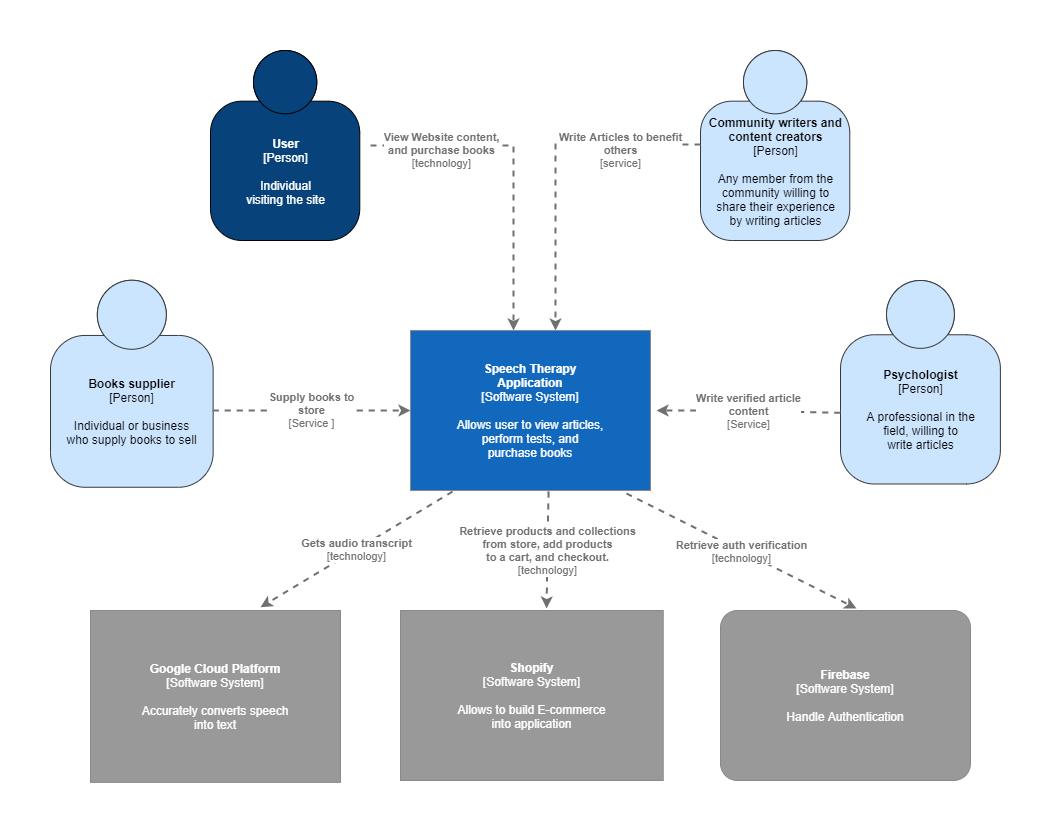

The diagram above was exported from draw.io. Its source (the exported page's mxGraphModel, read from the mxfile embedded in the PNG):
<mxGraphModel dx="2272" dy="772" grid="1" gridSize="10" guides="1" tooltips="1" connect="1" arrows="1" fold="1" page="1" pageScale="1" pageWidth="850" pageHeight="1100" math="0" shadow="0">
  <root>
    <mxCell id="0" />
    <mxCell id="1" parent="0" />
    <object placeholders="1" c4Name="User" c4Type="Person" c4Description="Individual&#10;visiting the site " label="&lt;b&gt;%c4Name%&lt;/b&gt;&lt;div&gt;[%c4Type%]&lt;/div&gt;&lt;br&gt;&lt;div&gt;%c4Description%&lt;/div&gt;" id="62o0_MoBrdTCXX97Uk_x-3">
      <mxCell style="html=1;dashed=0;whitespace=wrap;fillColor=#08427b;fontColor=#ffffff;shape=mxgraph.c4.person;align=center;metaEdit=1;points=[[0.5,0,0],[1,0.5,0],[1,0.75,0],[0.75,1,0],[0.5,1,0],[0.25,1,0],[0,0.75,0],[0,0.5,0]];metaData={&quot;c4Type&quot;:{&quot;editable&quot;:false}};" parent="1" vertex="1">
        <mxGeometry x="119.99999999999994" width="149.28" height="190" as="geometry" />
      </mxCell>
    </object>
    <object placeholders="1" c4Name="Psychologist" c4Type="Person" c4Description="A professional in the&#10;field, willing to&#10;write articles" label="&lt;b&gt;%c4Name%&lt;/b&gt;&lt;div&gt;[%c4Type%]&lt;/div&gt;&lt;br&gt;&lt;div&gt;%c4Description%&lt;/div&gt;" id="62o0_MoBrdTCXX97Uk_x-7">
      <mxCell style="html=1;dashed=0;whitespace=wrap;fillColor=#cce5ff;strokeColor=#36393d;shape=mxgraph.c4.person;align=center;metaEdit=1;points=[[0.5,0,0],[1,0.5,0],[1,0.75,0],[0.75,1,0],[0.5,1,0],[0.25,1,0],[0,0.75,0],[0,0.5,0]];metaData={&quot;c4Type&quot;:{&quot;editable&quot;:false}};" parent="1" vertex="1">
        <mxGeometry x="750" y="230" width="159.89" height="203.5" as="geometry" />
      </mxCell>
    </object>
    <object placeholders="1" c4Name="Books supplier" c4Type="Person" c4Description="Individual or business&#10;who supply books to sell" label="&lt;b&gt;%c4Name%&lt;/b&gt;&lt;div&gt;[%c4Type%]&lt;/div&gt;&lt;br&gt;&lt;div&gt;%c4Description%&lt;/div&gt;" id="62o0_MoBrdTCXX97Uk_x-8">
      <mxCell style="html=1;dashed=0;whitespace=wrap;fillColor=#cce5ff;strokeColor=#36393d;shape=mxgraph.c4.person;align=center;metaEdit=1;points=[[0.5,0,0],[1,0.5,0],[1,0.75,0],[0.75,1,0],[0.5,1,0],[0.25,1,0],[0,0.75,0],[0,0.5,0]];metaData={&quot;c4Type&quot;:{&quot;editable&quot;:false}};" parent="1" vertex="1">
        <mxGeometry x="-40" y="229.75" width="162.64" height="207" as="geometry" />
      </mxCell>
    </object>
    <object placeholders="1" c4Name="Community writers and&#10;content creators" c4Type="Person" c4Description="Any member from the&#10;community willing to&#10;share their experience&#10;by writing articles" label="&lt;b&gt;%c4Name%&lt;/b&gt;&lt;div&gt;[%c4Type%]&lt;/div&gt;&lt;br&gt;&lt;div&gt;%c4Description%&lt;/div&gt;" id="62o0_MoBrdTCXX97Uk_x-9">
      <mxCell style="html=1;dashed=0;whitespace=wrap;fillColor=#cce5ff;strokeColor=#36393d;shape=mxgraph.c4.person;align=center;metaEdit=1;points=[[0.5,0,0],[1,0.5,0],[1,0.75,0],[0.75,1,0],[0.5,1,0],[0.25,1,0],[0,0.75,0],[0,0.5,0]];metaData={&quot;c4Type&quot;:{&quot;editable&quot;:false}};" parent="1" vertex="1">
        <mxGeometry x="610" width="149.29" height="190" as="geometry" />
      </mxCell>
    </object>
    <object placeholders="1" c4Name="Speech Therapy&#10;Application" c4Type="Software System" c4Description="Allows user to view articles,&#10;perform tests, and&#10;purchase books" label="&lt;b&gt;%c4Name%&lt;/b&gt;&lt;div&gt;[%c4Type%]&lt;/div&gt;&lt;br&gt;&lt;div&gt;%c4Description%&lt;/div&gt;" id="62o0_MoBrdTCXX97Uk_x-11">
      <mxCell style="rounded=0;whiteSpace=wrap;html=1;labelBackgroundColor=none;fontColor=#ffffff;align=center;arcSize=10;strokeColor=#8A8A8A;metaEdit=1;metaData={&quot;c4Type&quot;:{&quot;editable&quot;:false}};points=[[0.25,0,0],[0.5,0,0],[0.75,0,0],[1,0.25,0],[1,0.5,0],[1,0.75,0],[0.75,1,0],[0.5,1,0],[0.25,1,0],[0,0.75,0],[0,0.5,0],[0,0.25,0]];fillColor=#1168BD;shadow=0;" parent="1" vertex="1">
        <mxGeometry x="320" y="280" width="240" height="160" as="geometry" />
      </mxCell>
    </object>
    <object placeholders="1" c4Type="Relationship" c4Technology="Service" c4Description="Write verified article&#10;content" label="&lt;div style=&quot;text-align: left&quot;&gt;&lt;div style=&quot;text-align: center&quot;&gt;&lt;b&gt;%c4Description%&lt;/b&gt;&lt;/div&gt;&lt;div style=&quot;text-align: center&quot;&gt;[%c4Technology%]&lt;/div&gt;&lt;/div&gt;" id="62o0_MoBrdTCXX97Uk_x-19">
      <mxCell style="edgeStyle=none;rounded=0;html=1;jettySize=auto;orthogonalLoop=1;strokeColor=#707070;strokeWidth=2;fontColor=#707070;jumpStyle=none;dashed=1;metaEdit=1;metaData={&quot;c4Type&quot;:{&quot;editable&quot;:false}};exitX=-0.001;exitY=0.65;exitDx=0;exitDy=0;exitPerimeter=0;" parent="1" edge="1" source="62o0_MoBrdTCXX97Uk_x-7">
        <mxGeometry width="160" relative="1" as="geometry">
          <mxPoint x="640" y="400" as="sourcePoint" />
          <mxPoint x="566" y="360" as="targetPoint" />
          <Array as="points">
            <mxPoint x="630" y="360" />
          </Array>
        </mxGeometry>
      </mxCell>
    </object>
    <object placeholders="1" c4Type="Relationship" c4Technology="technology" c4Description="View Website content,&#10;and purchase books" label="&lt;div style=&quot;text-align: left&quot;&gt;&lt;div style=&quot;text-align: center&quot;&gt;&lt;b&gt;%c4Description%&lt;/b&gt;&lt;/div&gt;&lt;div style=&quot;text-align: center&quot;&gt;[%c4Technology%]&lt;/div&gt;&lt;/div&gt;" id="62o0_MoBrdTCXX97Uk_x-22">
      <mxCell style="edgeStyle=none;rounded=0;html=1;jettySize=auto;orthogonalLoop=1;strokeColor=#707070;strokeWidth=2;fontColor=#707070;jumpStyle=none;dashed=1;metaEdit=1;metaData={&quot;c4Type&quot;:{&quot;editable&quot;:false}};" parent="1" edge="1">
        <mxGeometry x="-0.5668" y="-5" width="160" relative="1" as="geometry">
          <mxPoint x="280" y="95" as="sourcePoint" />
          <mxPoint x="423" y="280" as="targetPoint" />
          <Array as="points">
            <mxPoint x="423" y="95" />
          </Array>
          <mxPoint as="offset" />
        </mxGeometry>
      </mxCell>
    </object>
    <object placeholders="1" c4Type="Relationship" c4Technology="service" c4Description="Write Articles to benefit&#10;others" label="&lt;div style=&quot;text-align: left&quot;&gt;&lt;div style=&quot;text-align: center&quot;&gt;&lt;b&gt;%c4Description%&lt;/b&gt;&lt;/div&gt;&lt;div style=&quot;text-align: center&quot;&gt;[%c4Technology%]&lt;/div&gt;&lt;/div&gt;" id="62o0_MoBrdTCXX97Uk_x-23">
      <mxCell style="edgeStyle=none;rounded=0;html=1;jettySize=auto;orthogonalLoop=1;strokeColor=#707070;strokeWidth=2;fontColor=#707070;jumpStyle=none;dashed=1;metaEdit=1;metaData={&quot;c4Type&quot;:{&quot;editable&quot;:false}};" parent="1" edge="1">
        <mxGeometry x="-0.5166" y="6" width="160" relative="1" as="geometry">
          <mxPoint x="610" y="94" as="sourcePoint" />
          <mxPoint x="465" y="280" as="targetPoint" />
          <Array as="points">
            <mxPoint x="465" y="94" />
          </Array>
          <mxPoint as="offset" />
        </mxGeometry>
      </mxCell>
    </object>
    <object placeholders="1" c4Type="Relationship" c4Technology="Service " c4Description="Supply books to&#10; store" label="&lt;div style=&quot;text-align: left&quot;&gt;&lt;div style=&quot;text-align: center&quot;&gt;&lt;b&gt;%c4Description%&lt;/b&gt;&lt;/div&gt;&lt;div style=&quot;text-align: center&quot;&gt;[%c4Technology%]&lt;/div&gt;&lt;/div&gt;" id="62o0_MoBrdTCXX97Uk_x-29">
      <mxCell style="edgeStyle=none;rounded=0;html=1;entryX=0;entryY=0.5;jettySize=auto;orthogonalLoop=1;strokeColor=#707070;strokeWidth=2;fontColor=#707070;jumpStyle=none;dashed=1;metaEdit=1;metaData={&quot;c4Type&quot;:{&quot;editable&quot;:false}};entryDx=0;entryDy=0;entryPerimeter=0;exitX=0.997;exitY=0.629;exitDx=0;exitDy=0;exitPerimeter=0;" parent="1" target="62o0_MoBrdTCXX97Uk_x-11" edge="1" source="62o0_MoBrdTCXX97Uk_x-8">
        <mxGeometry width="160" relative="1" as="geometry">
          <mxPoint x="245" y="400" as="sourcePoint" />
          <mxPoint x="405" y="400" as="targetPoint" />
        </mxGeometry>
      </mxCell>
    </object>
    <object placeholders="1" c4Name="Google Cloud Platform " c4Type="Software System" c4Description="Accurately converts speech&#10;into text  " label="&lt;b&gt;%c4Name%&lt;/b&gt;&lt;div&gt;[%c4Type%]&lt;/div&gt;&lt;br&gt;&lt;div&gt;%c4Description%&lt;/div&gt;" id="GmizltEI6_ynN6lyVblz-4">
      <mxCell style="rounded=1;whiteSpace=wrap;html=1;labelBackgroundColor=none;fillColor=#999999;fontColor=#ffffff;align=center;arcSize=0;strokeColor=#8A8A8A;metaEdit=1;metaData={&quot;c4Type&quot;:{&quot;editable&quot;:false}};points=[[0.25,0,0],[0.5,0,0],[0.75,0,0],[1,0.25,0],[1,0.5,0],[1,0.75,0],[0.75,1,0],[0.5,1,0],[0.25,1,0],[0,0.75,0],[0,0.5,0],[0,0.25,0]];shadow=0;" vertex="1" parent="1">
        <mxGeometry y="560" width="250" height="171.88" as="geometry" />
      </mxCell>
    </object>
    <object placeholders="1" c4Name="Shopify" c4Type="Software System" c4Description="Allows to build E-commerce&#10;into application" label="&lt;b&gt;%c4Name%&lt;/b&gt;&lt;div&gt;[%c4Type%]&lt;/div&gt;&lt;br&gt;&lt;div&gt;%c4Description%&lt;/div&gt;" id="GmizltEI6_ynN6lyVblz-5">
      <mxCell style="rounded=0;whiteSpace=wrap;html=1;labelBackgroundColor=none;fillColor=#999999;fontColor=#ffffff;align=center;arcSize=10;strokeColor=#8A8A8A;metaEdit=1;metaData={&quot;c4Type&quot;:{&quot;editable&quot;:false}};points=[[0.25,0,0],[0.5,0,0],[0.75,0,0],[1,0.25,0],[1,0.5,0],[1,0.75,0],[0.75,1,0],[0.5,1,0],[0.25,1,0],[0,0.75,0],[0,0.5,0],[0,0.25,0]];shadow=0;glass=0;sketch=0;" vertex="1" parent="1">
        <mxGeometry x="310" y="560" width="262.73" height="170" as="geometry" />
      </mxCell>
    </object>
    <object placeholders="1" c4Type="Relationship" c4Technology="technology" c4Description="Gets audio transcript " label="&lt;div style=&quot;text-align: left&quot;&gt;&lt;div style=&quot;text-align: center&quot;&gt;&lt;b&gt;%c4Description%&lt;/b&gt;&lt;/div&gt;&lt;div style=&quot;text-align: center&quot;&gt;[%c4Technology%]&lt;/div&gt;&lt;/div&gt;" id="GmizltEI6_ynN6lyVblz-6">
      <mxCell style="edgeStyle=none;rounded=0;html=1;jettySize=auto;orthogonalLoop=1;strokeColor=#707070;strokeWidth=2;fontColor=#707070;jumpStyle=none;dashed=1;metaEdit=1;metaData={&quot;c4Type&quot;:{&quot;editable&quot;:false}};exitX=0.175;exitY=1.007;exitDx=0;exitDy=0;exitPerimeter=0;entryX=0.68;entryY=-0.019;entryDx=0;entryDy=0;entryPerimeter=0;" edge="1" parent="1" source="62o0_MoBrdTCXX97Uk_x-11" target="GmizltEI6_ynN6lyVblz-4">
        <mxGeometry width="160" relative="1" as="geometry">
          <mxPoint x="360" y="490" as="sourcePoint" />
          <mxPoint x="362" y="550" as="targetPoint" />
        </mxGeometry>
      </mxCell>
    </object>
    <object placeholders="1" c4Type="Relationship" c4Technology="technology" c4Description="Retrieve products and collections&#10;from  store, add products&#10;to a cart, and checkout." label="&lt;div style=&quot;text-align: left&quot;&gt;&lt;div style=&quot;text-align: center&quot;&gt;&lt;b&gt;%c4Description%&lt;/b&gt;&lt;/div&gt;&lt;div style=&quot;text-align: center&quot;&gt;[%c4Technology%]&lt;/div&gt;&lt;/div&gt;" id="GmizltEI6_ynN6lyVblz-7">
      <mxCell style="edgeStyle=none;rounded=0;html=1;jettySize=auto;orthogonalLoop=1;strokeColor=#707070;strokeWidth=2;fontColor=#707070;jumpStyle=none;dashed=1;metaEdit=1;metaData={&quot;c4Type&quot;:{&quot;editable&quot;:false}};exitX=0.575;exitY=1.006;exitDx=0;exitDy=0;exitPerimeter=0;entryX=0.556;entryY=-0.012;entryDx=0;entryDy=0;entryPerimeter=0;" edge="1" parent="1" source="62o0_MoBrdTCXX97Uk_x-11" target="GmizltEI6_ynN6lyVblz-5">
        <mxGeometry width="160" relative="1" as="geometry">
          <mxPoint x="520.3600000000001" y="441.1199999999999" as="sourcePoint" />
          <mxPoint x="458" y="550" as="targetPoint" />
        </mxGeometry>
      </mxCell>
    </object>
    <object placeholders="1" c4Name="Firebase" c4Type="Software System" c4Description="Handle Authentication " label="&lt;b&gt;%c4Name%&lt;/b&gt;&lt;div&gt;[%c4Type%]&lt;/div&gt;&lt;br&gt;&lt;div&gt;%c4Description%&lt;/div&gt;" id="GmizltEI6_ynN6lyVblz-8">
      <mxCell style="rounded=1;whiteSpace=wrap;html=1;labelBackgroundColor=none;fillColor=#999999;fontColor=#ffffff;align=center;arcSize=10;strokeColor=#8A8A8A;metaEdit=1;metaData={&quot;c4Type&quot;:{&quot;editable&quot;:false}};points=[[0.25,0,0],[0.5,0,0],[0.75,0,0],[1,0.25,0],[1,0.5,0],[1,0.75,0],[0.75,1,0],[0.5,1,0],[0.25,1,0],[0,0.75,0],[0,0.5,0],[0,0.25,0]];shadow=0;glass=0;sketch=0;" vertex="1" parent="1">
        <mxGeometry x="630" y="560" width="250" height="170" as="geometry" />
      </mxCell>
    </object>
    <object placeholders="1" c4Type="Relationship" c4Technology="technology" c4Description="Retrieve auth verification" label="&lt;div style=&quot;text-align: left&quot;&gt;&lt;div style=&quot;text-align: center&quot;&gt;&lt;b&gt;%c4Description%&lt;/b&gt;&lt;/div&gt;&lt;div style=&quot;text-align: center&quot;&gt;[%c4Technology%]&lt;/div&gt;&lt;/div&gt;" id="GmizltEI6_ynN6lyVblz-9">
      <mxCell style="edgeStyle=none;rounded=0;html=1;jettySize=auto;orthogonalLoop=1;strokeColor=#707070;strokeWidth=2;fontColor=#707070;jumpStyle=none;dashed=1;metaEdit=1;metaData={&quot;c4Type&quot;:{&quot;editable&quot;:false}};exitX=0.9;exitY=1.019;exitDx=0;exitDy=0;exitPerimeter=0;entryX=0.544;entryY=-0.012;entryDx=0;entryDy=0;entryPerimeter=0;" edge="1" parent="1" source="62o0_MoBrdTCXX97Uk_x-11" target="GmizltEI6_ynN6lyVblz-8">
        <mxGeometry width="160" relative="1" as="geometry">
          <mxPoint x="670" y="510" as="sourcePoint" />
          <mxPoint x="770" y="550" as="targetPoint" />
        </mxGeometry>
      </mxCell>
    </object>
  </root>
</mxGraphModel>